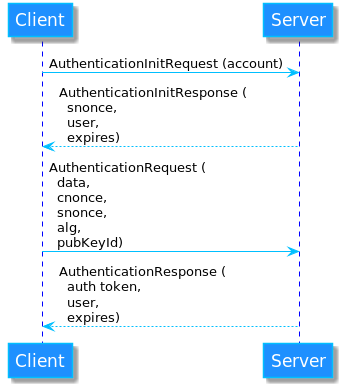

The diagram above was rendered by PlantUML. Its source (embedded in the PNG):
@startuml
skinparam backgroundColor #FFFFFF

skinparam sequence {
	ArrowColor DeepSkyBlue
	ActorBorderColor DeepSkyBlue
	LifeLineBorderColor blue
	LifeLineBackgroundColor #A9DCDF

	ParticipantBorderColor DeepSkyBlue
	ParticipantBackgroundColor DodgerBlue
	ParticipantFontName Impact
	ParticipantFontSize 17
	ParticipantFontColor #FFFFFF

	ActorBackgroundColor aqua
	ActorFontColor DeepSkyBlue
	ActorFontSize 17
	ActorFontName Aapex
}
Client -> Server: AuthenticationInitRequest (account)
Server --> Client: AuthenticationInitResponse (\n  snonce,\n  user,\n  expires)

Client -> Server: AuthenticationRequest (\n  data,\n  cnonce,\n  snonce,\n  alg,\n  pubKeyId)
Server --> Client: AuthenticationResponse (\n  auth token,\n  user,\n  expires)
@enduml